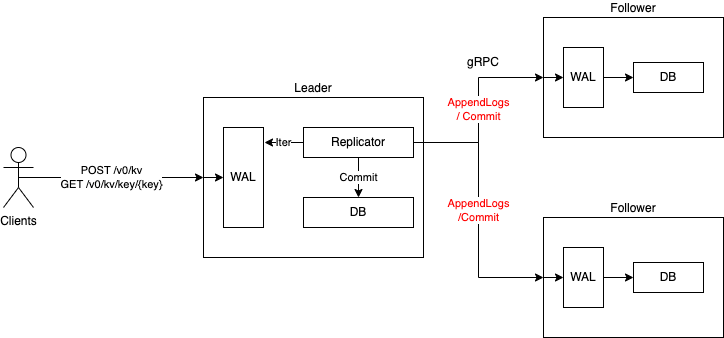

The diagram above was exported from draw.io. Its source (the exported page's mxGraphModel, read from the mxfile embedded in the PNG):
<mxGraphModel dx="1234" dy="765" grid="1" gridSize="10" guides="1" tooltips="1" connect="1" arrows="1" fold="1" page="1" pageScale="1" pageWidth="850" pageHeight="1100" math="0" shadow="0">
  <root>
    <mxCell id="0" />
    <mxCell id="1" parent="0" />
    <mxCell id="2" value="Follower" style="rounded=0;whiteSpace=wrap;html=1;labelPosition=center;verticalLabelPosition=top;align=center;verticalAlign=bottom;" vertex="1" parent="1">
      <mxGeometry x="570" y="290" width="180" height="120" as="geometry" />
    </mxCell>
    <mxCell id="3" style="edgeStyle=orthogonalEdgeStyle;rounded=0;orthogonalLoop=1;jettySize=auto;html=1;exitX=0;exitY=0.5;exitDx=0;exitDy=0;entryX=0;entryY=0.5;entryDx=0;entryDy=0;fontColor=#000000;" edge="1" source="2" target="22" parent="1">
      <mxGeometry relative="1" as="geometry" />
    </mxCell>
    <mxCell id="4" value="Follower" style="rounded=0;whiteSpace=wrap;html=1;labelPosition=center;verticalLabelPosition=top;align=center;verticalAlign=bottom;" vertex="1" parent="1">
      <mxGeometry x="570" y="90" width="180" height="120" as="geometry" />
    </mxCell>
    <mxCell id="5" value="Leader" style="rounded=0;whiteSpace=wrap;html=1;labelPosition=center;verticalLabelPosition=top;align=center;verticalAlign=bottom;" vertex="1" parent="1">
      <mxGeometry x="230" y="170" width="220" height="160" as="geometry" />
    </mxCell>
    <mxCell id="6" value="AppendLogs&lt;br&gt;/ Commit" style="edgeStyle=orthogonalEdgeStyle;rounded=0;orthogonalLoop=1;jettySize=auto;html=1;exitX=1;exitY=0.5;exitDx=0;exitDy=0;entryX=0;entryY=0.5;entryDx=0;entryDy=0;fontColor=#FF0000;" edge="1" source="16" target="4" parent="1">
      <mxGeometry relative="1" as="geometry" />
    </mxCell>
    <mxCell id="7" value="AppendLogs&lt;br&gt;/Commit" style="edgeStyle=orthogonalEdgeStyle;rounded=0;orthogonalLoop=1;jettySize=auto;html=1;exitX=1;exitY=0.5;exitDx=0;exitDy=0;entryX=0;entryY=0.5;entryDx=0;entryDy=0;fontColor=#FF0000;" edge="1" source="16" target="2" parent="1">
      <mxGeometry relative="1" as="geometry" />
    </mxCell>
    <mxCell id="8" style="edgeStyle=orthogonalEdgeStyle;rounded=0;orthogonalLoop=1;jettySize=auto;html=1;exitX=0;exitY=0.5;exitDx=0;exitDy=0;entryX=0;entryY=0.5;entryDx=0;entryDy=0;fontColor=#000000;" edge="1" source="5" target="13" parent="1">
      <mxGeometry relative="1" as="geometry" />
    </mxCell>
    <mxCell id="9" style="edgeStyle=orthogonalEdgeStyle;rounded=0;orthogonalLoop=1;jettySize=auto;html=1;exitX=0;exitY=0.5;exitDx=0;exitDy=0;entryX=0;entryY=0.5;entryDx=0;entryDy=0;fontColor=#000000;" edge="1" source="4" target="19" parent="1">
      <mxGeometry relative="1" as="geometry" />
    </mxCell>
    <mxCell id="10" value="POST /v0/kv&lt;br&gt;GET /v0/kv/key/{key}" style="edgeStyle=orthogonalEdgeStyle;rounded=0;orthogonalLoop=1;jettySize=auto;html=1;exitX=0.5;exitY=0.5;exitDx=0;exitDy=0;exitPerimeter=0;entryX=0;entryY=0.5;entryDx=0;entryDy=0;fontColor=#000000;" edge="1" source="11" target="5" parent="1">
      <mxGeometry relative="1" as="geometry" />
    </mxCell>
    <mxCell id="11" value="Clients" style="shape=umlActor;verticalLabelPosition=bottom;verticalAlign=top;html=1;outlineConnect=0;fontColor=#000000;" vertex="1" parent="1">
      <mxGeometry x="30" y="220" width="30" height="60" as="geometry" />
    </mxCell>
    <mxCell id="12" value="gRPC" style="text;html=1;strokeColor=none;fillColor=none;align=center;verticalAlign=middle;whiteSpace=wrap;rounded=0;fontColor=#000000;" vertex="1" parent="1">
      <mxGeometry x="480" y="120" width="60" height="30" as="geometry" />
    </mxCell>
    <mxCell id="13" value="WAL" style="rounded=0;whiteSpace=wrap;html=1;fontColor=#000000;" vertex="1" parent="1">
      <mxGeometry x="250" y="200" width="40" height="100" as="geometry" />
    </mxCell>
    <mxCell id="14" value="Commit" style="edgeStyle=orthogonalEdgeStyle;rounded=0;orthogonalLoop=1;jettySize=auto;html=1;exitX=0.5;exitY=1;exitDx=0;exitDy=0;entryX=0.5;entryY=0;entryDx=0;entryDy=0;fontColor=#000000;" edge="1" source="16" target="17" parent="1">
      <mxGeometry relative="1" as="geometry" />
    </mxCell>
    <mxCell id="15" value="Iter" style="edgeStyle=orthogonalEdgeStyle;rounded=0;orthogonalLoop=1;jettySize=auto;html=1;exitX=0;exitY=0.5;exitDx=0;exitDy=0;entryX=1.025;entryY=0.155;entryDx=0;entryDy=0;fontColor=#000000;entryPerimeter=0;" edge="1" source="16" target="13" parent="1">
      <mxGeometry relative="1" as="geometry">
        <Array as="points" />
      </mxGeometry>
    </mxCell>
    <mxCell id="16" value="Replicator" style="rounded=0;whiteSpace=wrap;html=1;fontColor=#000000;" vertex="1" parent="1">
      <mxGeometry x="330" y="200" width="110" height="30" as="geometry" />
    </mxCell>
    <mxCell id="17" value="DB" style="rounded=0;whiteSpace=wrap;html=1;fontColor=#000000;" vertex="1" parent="1">
      <mxGeometry x="330" y="270" width="110" height="30" as="geometry" />
    </mxCell>
    <mxCell id="18" style="edgeStyle=orthogonalEdgeStyle;rounded=0;orthogonalLoop=1;jettySize=auto;html=1;exitX=1;exitY=0.5;exitDx=0;exitDy=0;entryX=0;entryY=0.5;entryDx=0;entryDy=0;fontColor=#000000;" edge="1" source="19" target="20" parent="1">
      <mxGeometry relative="1" as="geometry" />
    </mxCell>
    <mxCell id="19" value="WAL" style="rounded=0;whiteSpace=wrap;html=1;fontColor=#000000;" vertex="1" parent="1">
      <mxGeometry x="590" y="120" width="40" height="60" as="geometry" />
    </mxCell>
    <mxCell id="20" value="DB" style="rounded=0;whiteSpace=wrap;html=1;fontColor=#000000;" vertex="1" parent="1">
      <mxGeometry x="660" y="135" width="70" height="30" as="geometry" />
    </mxCell>
    <mxCell id="21" style="edgeStyle=orthogonalEdgeStyle;rounded=0;orthogonalLoop=1;jettySize=auto;html=1;exitX=1;exitY=0.5;exitDx=0;exitDy=0;entryX=0;entryY=0.5;entryDx=0;entryDy=0;fontColor=#000000;" edge="1" source="22" target="23" parent="1">
      <mxGeometry relative="1" as="geometry" />
    </mxCell>
    <mxCell id="22" value="WAL" style="rounded=0;whiteSpace=wrap;html=1;fontColor=#000000;" vertex="1" parent="1">
      <mxGeometry x="590" y="320" width="40" height="60" as="geometry" />
    </mxCell>
    <mxCell id="23" value="DB" style="rounded=0;whiteSpace=wrap;html=1;fontColor=#000000;" vertex="1" parent="1">
      <mxGeometry x="660" y="335" width="70" height="30" as="geometry" />
    </mxCell>
  </root>
</mxGraphModel>